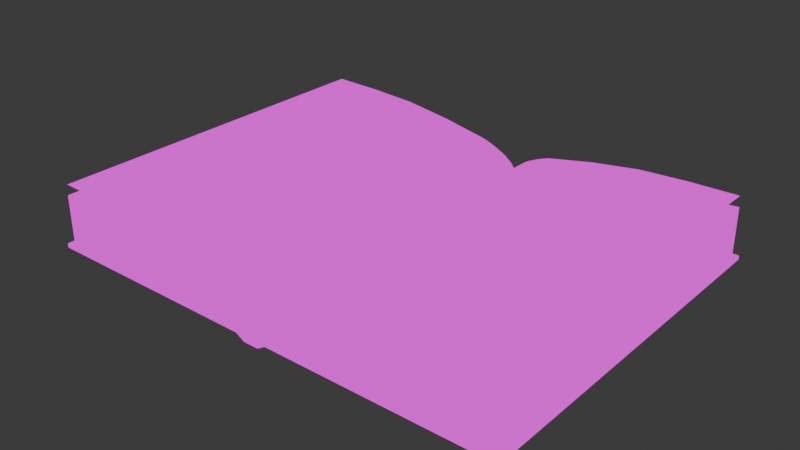 # Source: open_book.blend  (saved by Blender 4.0.36; exported with 4.5.12 LTS)
import bpy
from mathutils import Matrix  # noqa: F401  (used for matrix-valued properties, if any)

bpy.ops.wm.read_factory_settings(use_empty=True)
scene = bpy.context.scene
scene.name = 'Scene'

# ---- collections
col_collection = bpy.data.collections.new('Collection'); scene.collection.children.link(col_collection)

# ---- images (referenced by path relative to the original .blend; pixels are not part of the script)
import os
ASSET_DIR = os.environ.get("B2B_ASSET_DIR", "")  # directory of the original .blend (textures are referenced by path, not embedded)
HERE = os.path.dirname(os.path.abspath(__file__))  # packed textures are extracted next to this script under _unpacked/

def load_image(name, relpath, width, height, colorspace="sRGB"):
    """Load a texture the original file referenced (path relative to the .blend, or extracted next to this script)."""
    p = next((c for c in (os.path.join(HERE, relpath), os.path.join(ASSET_DIR, relpath)) if relpath and os.path.exists(c)), "")
    if p:
        img = bpy.data.images.load(p, check_existing=True)
        img.name = name
    else:  # same state as the original file: an image datablock whose file is absent (Cycles renders it pink)
        img = bpy.data.images.new(name, width, height)
        img.source = "FILE"
        img.filepath = "//" + (relpath or name)
    img.colorspace_settings.name = colorspace
    return img
img_book_png = load_image('book.png', 'book.png', 1024, 1024, 'sRGB')

# ---- materials (node trees are filled in below, after node groups)
mat_book = bpy.data.materials.new('Book')
mat_book.use_transparent_shadow = False

# ---- node groups
ng_auto_smooth = bpy.data.node_groups.new('Auto Smooth', 'GeometryNodeTree')
_s = ng_auto_smooth.interface.new_socket(name='Geometry', in_out='OUTPUT', socket_type='NodeSocketGeometry')
_s = ng_auto_smooth.interface.new_socket(name='Geometry', in_out='INPUT', socket_type='NodeSocketGeometry')
_s = ng_auto_smooth.interface.new_socket(name='Angle', in_out='INPUT', socket_type='NodeSocketFloat')
_s.subtype = 'ANGLE'
_s.min_value = 0.0
_s.max_value = 3.142
ng_auto_smooth.is_modifier = True
_N = ng_auto_smooth.nodes; _L = ng_auto_smooth.links
n0 = _N.new('NodeGroupOutput'); n0.name = 'Group Output'; n0.location = (480, -100)
n1 = _N.new('NodeGroupInput'); n1.name = 'Group Input'; n1.location = (-420, -300)
n2 = _N.new('NodeGroupInput'); n2.name = 'Group Input.001'; n2.location = (-60, -100)
n3 = _N.new('GeometryNodeSetShadeSmooth'); n3.name = 'Set Shade Smooth'; n3.location = (120, -100)
n3.domain = 'EDGE'
n4 = _N.new('GeometryNodeSetShadeSmooth'); n4.name = 'Set Shade Smooth.001'; n4.location = (300, -100)
n5 = _N.new('GeometryNodeInputMeshEdgeAngle'); n5.name = 'Edge Angle'; n5.location = (-420, -220)
n6 = _N.new('GeometryNodeInputEdgeSmooth'); n6.name = 'Is Edge Smooth'; n6.location = (-60, -160)
n7 = _N.new('GeometryNodeInputShadeSmooth'); n7.name = 'Is Face Smooth'; n7.location = (-240, -340)
n8 = _N.new('FunctionNodeBooleanMath'); n8.name = 'Boolean Math'; n8.location = (-60, -220)
n9 = _N.new('FunctionNodeCompare'); n9.name = 'Compare'; n9.location = (-240, -180)
n9.operation = 'LESS_EQUAL'
_L.new(n5.outputs[0], n9.inputs[0])
_L.new(n4.outputs[0], n0.inputs[0])
_L.new(n1.outputs[1], n9.inputs[1])
_L.new(n9.outputs[0], n8.inputs[0])
_L.new(n7.outputs[0], n8.inputs[1])
_L.new(n2.outputs[0], n3.inputs[0])
_L.new(n6.outputs[0], n3.inputs[1])
_L.new(n3.outputs[0], n4.inputs[0])
_L.new(n8.outputs[0], n3.inputs[2])
n0.is_active_output = True

# ---- material node trees
mat_book.use_nodes = True; mat_book.node_tree.nodes.clear()
_N = mat_book.node_tree.nodes; _L = mat_book.node_tree.links
n0 = _N.new('ShaderNodeTexCoord'); n0.name = 'Texture Coordinate'; n0.location = (378, 97)
n1 = _N.new('ShaderNodeMapping'); n1.name = 'Mapping'; n1.location = (636, 134)
n2 = _N.new('ShaderNodeOutputMaterial'); n2.name = 'Material Output'; n2.location = (1292, 129)
n3 = _N.new('ShaderNodeTexImage'); n3.name = 'Image Texture'; n3.location = (907, 134)
n3.image = img_book_png
_L.new(n0.outputs[2], n1.inputs[0])
_L.new(n1.outputs[0], n3.inputs[0])
_L.new(n3.outputs[0], n2.inputs[0])
n2.is_active_output = True

# ---- world
world_world = bpy.data.worlds.new('World'); scene.world = world_world
world_world.use_nodes = True; world_world.node_tree.nodes.clear()
_N = world_world.node_tree.nodes; _L = world_world.node_tree.links
n0 = _N.new('ShaderNodeOutputWorld'); n0.name = 'World Output'; n0.location = (300, 300)
n1 = _N.new('ShaderNodeBackground'); n1.name = 'Background'; n1.location = (10, 300)
n1.inputs[0].default_value = (0.05088, 0.05088, 0.05088, 1.0)
_L.new(n1.outputs[0], n0.inputs[0])
n0.is_active_output = True
world_world.color = (0.05088, 0.05088, 0.05088)
world_world.use_sun_shadow = False
world_world.sun_shadow_jitter_overblur = 0.0

# ---- meshes
me_book = bpy.data.meshes.new('book')
me_book.from_pydata([(-1.05, -0.8049, -0.03967), (-0.1123, -0.8049, -0.04004), (0.0, -0.8049, -0.06275), (-1.05, 0.8049, -0.03996), (-0.1123, 0.8049, -0.04004), (0.0, 0.8049, -0.06275), (1.05, -0.8049, -0.03967), (0.1123, -0.8049, -0.04004), (1.05, 0.8049, -0.03996), (0.1123, 0.8049, -0.04004), (-1.047, -0.8029, 0.1964), (-1.049, -0.8029, 0.1946), (-1.047, -0.8049, 0.1943), (-0.1136, -0.8029, 0.1126), (-0.1136, -0.8049, 0.1104), (-0.07369, -0.8049, -0.0411), (-0.07744, -0.8049, -0.04004), (-0.07679, -0.8049, 0.09767), (-0.07681, -0.8029, 0.09986), (-0.03646, -0.8049, -0.06274), (-0.04024, -0.8049, -0.06167), (-0.03644, -0.8049, 0.07588), (-0.03641, -0.8029, 0.07806), (0.0, -0.8049, 0.05076), (0.0, -0.8029, 0.05297), (-1.049, 0.8029, 0.1946), (-1.047, 0.8029, 0.1964), (-1.047, 0.8049, 0.1943), (-0.1136, 0.8049, 0.1104), (-0.1136, 0.8029, 0.1126), (-0.07679, 0.8049, 0.09767), (-0.07681, 0.8029, 0.09986), (-0.03641, 0.8029, 0.07806), (-0.03644, 0.8049, 0.07588), (0.0, 0.8029, 0.05297), (0.0, 0.8049, 0.05076), (-0.07369, 0.8049, -0.0411), (-0.07744, 0.8049, -0.04004), (-0.04024, 0.8049, -0.06167), (-0.03646, 0.8049, -0.06274), (-0.1121, -0.8069, -0.02711), (-0.1124, -0.8049, -0.02507), (-1.048, 0.8049, -0.01792), (-1.052, 0.8069, -0.01992), (-1.05, 0.8029, -0.01797), (-0.1124, 0.8049, -0.02508), (-0.1121, 0.8069, -0.02711), (-0.07335, -0.8068, -0.02924), (-0.07555, -0.8049, -0.02614), (-0.07713, -0.8069, -0.02812), (-0.07713, 0.8069, -0.02812), (-0.07555, 0.8049, -0.02614), (-0.07335, 0.8068, -0.02924), (-0.0383, 0.8049, -0.04879), (-0.03779, 0.8068, -0.05086), (-0.03779, -0.8068, -0.05086), (-0.0383, -0.8049, -0.04879), (-7.276e-12, 0.8049, -0.05092), (0.0, 0.8068, -0.053), (-1.048, -0.8049, -0.01766), (-1.05, -0.8029, -0.01771), (-1.052, -0.8069, -0.01966), (0.0002335, -0.8068, -0.05296), (0.0, -0.8049, -0.05092), (-0.1087, -0.8253, -0.0379), (-0.109, -0.8233, -0.03998), (-0.07332, -0.8233, -0.03998), (-0.06956, -0.8233, -0.04104), (-0.07086, -0.8253, -0.0379), (-1.068, 0.8253, -0.02149), (-1.07, 0.8233, -0.0214), (-1.068, 0.8233, -0.01946), (-1.068, 0.8253, -0.03783), (-1.068, 0.8233, -0.0399), (-1.07, 0.8233, -0.03789), (-0.03149, 0.8233, -0.0632), (-0.03527, 0.8233, -0.06214), (-0.03297, 0.8253, -0.0612), (0.0, 0.8253, -0.06121), (0.0, 0.8233, -0.06321), (-0.1091, 0.8233, -0.0268), (-0.1088, 0.8253, -0.02883), (-0.109, 0.8233, -0.03998), (-0.1087, 0.8253, -0.0379), (-0.03527, -0.8233, -0.06214), (-0.03149, -0.8233, -0.0632), (-0.03297, -0.8253, -0.0612), (-0.07345, 0.8233, -0.02783), (-0.06967, 0.8233, -0.02895), (-0.07094, 0.8253, -0.02994), (-0.06956, 0.8233, -0.04104), (-0.07332, 0.8233, -0.03998), (-0.07086, 0.8253, -0.0379), (-0.03335, 0.8233, -0.05104), (-0.03285, 0.8253, -0.05311), (0.0, -0.8233, -0.06321), (0.0, -0.8253, -0.06121), (-1.07, -0.8233, -0.0376), (-1.068, -0.8233, -0.03961), (-1.068, -0.8253, -0.03753), (-0.03285, -0.8253, -0.05311), (-0.03335, -0.8233, -0.05104), (0.0, 0.8233, -0.05321), (0.0, 0.8253, -0.05529), (-0.1088, -0.8253, -0.02883), (-0.1091, -0.8233, -0.0268), (-0.06967, -0.8233, -0.02895), (-0.07345, -0.8233, -0.02783), (-0.07094, -0.8253, -0.02994), (-1.068, -0.8253, -0.02122), (-1.068, -0.8233, -0.01919), (-1.07, -0.8233, -0.02114), (0.0, -0.8253, -0.05529), (0.0, -0.8233, -0.05321), (1.047, -0.8029, 0.1964), (1.047, -0.8049, 0.1943), (1.049, -0.8029, 0.1946), (0.1136, -0.8049, 0.1104), (0.1136, -0.8029, 0.1126), (0.07744, -0.8049, -0.04004), (0.07369, -0.8049, -0.0411), (0.07681, -0.8029, 0.09986), (0.07679, -0.8049, 0.09767), (0.04024, -0.8049, -0.06167), (0.03646, -0.8049, -0.06274), (0.03641, -0.8029, 0.07806), (0.03644, -0.8049, 0.07588), (1.049, 0.8029, 0.1946), (1.047, 0.8049, 0.1943), (1.047, 0.8029, 0.1964), (0.1136, 0.8029, 0.1126), (0.1136, 0.8049, 0.1104), (0.07681, 0.8029, 0.09986), (0.07679, 0.8049, 0.09767), (0.03644, 0.8049, 0.07588), (0.03641, 0.8029, 0.07806), (0.07744, 0.8049, -0.04004), (0.07369, 0.8049, -0.0411), (0.03646, 0.8049, -0.06274), (0.04024, 0.8049, -0.06167), (0.1124, -0.8049, -0.02507), (0.1121, -0.8069, -0.02711), (1.048, 0.8049, -0.01792), (1.05, 0.8029, -0.01797), (1.052, 0.8069, -0.01992), (0.1121, 0.8069, -0.02711), (0.1124, 0.8049, -0.02508), (0.07335, -0.8068, -0.02924), (0.07713, -0.8069, -0.02812), (0.07555, -0.8049, -0.02614), (0.07713, 0.8069, -0.02812), (0.07335, 0.8068, -0.02924), (0.07555, 0.8049, -0.02614), (0.03779, 0.8068, -0.05086), (0.0383, 0.8049, -0.04879), (0.0383, -0.8049, -0.04879), (0.03779, -0.8068, -0.05086), (1.048, -0.8049, -0.01766), (1.052, -0.8069, -0.01966), (1.05, -0.8029, -0.01771), (0.109, -0.8233, -0.03998), (0.1087, -0.8253, -0.0379), (0.07332, -0.8233, -0.03998), (0.07086, -0.8253, -0.0379), (0.06956, -0.8233, -0.04104), (1.068, 0.8253, -0.02149), (1.068, 0.8233, -0.01946), (1.07, 0.8233, -0.0214), (1.068, 0.8253, -0.03783), (1.07, 0.8233, -0.03789), (1.068, 0.8233, -0.0399), (0.03149, 0.8233, -0.0632), (0.03297, 0.8253, -0.0612), (0.03527, 0.8233, -0.06214), (0.1088, 0.8253, -0.02883), (0.1091, 0.8233, -0.0268), (0.1087, 0.8253, -0.0379), (0.109, 0.8233, -0.03998), (0.03527, -0.8233, -0.06214), (0.03297, -0.8253, -0.0612), (0.03149, -0.8233, -0.0632), (0.07345, 0.8233, -0.02783), (0.07094, 0.8253, -0.02994), (0.06967, 0.8233, -0.02895), (0.06956, 0.8233, -0.04104), (0.07086, 0.8253, -0.0379), (0.07332, 0.8233, -0.03998), (0.03285, 0.8253, -0.05311), (0.03335, 0.8233, -0.05104), (1.07, -0.8233, -0.0376), (1.068, -0.8253, -0.03753), (1.068, -0.8233, -0.03961), (0.03335, -0.8233, -0.05104), (0.03285, -0.8253, -0.05311), (0.1091, -0.8233, -0.0268), (0.1088, -0.8253, -0.02883), (0.06967, -0.8233, -0.02895), (0.07094, -0.8253, -0.02994), (0.07345, -0.8233, -0.02783), (1.068, -0.8253, -0.02122), (1.07, -0.8233, -0.02114), (1.068, -0.8233, -0.01919)], [], [(0, 3, 4, 1), (17, 14, 41, 48), (62, 113, 192, 156), (15, 20, 84, 67), (78, 77, 94, 103), (51, 30, 33, 53), (57, 35, 134, 154), (62, 55, 101, 113), (57, 53, 33, 35), (51, 45, 28, 30), (2, 62, 113, 112, 96, 95), (153, 188, 102, 58), (19, 2, 95, 85), (1, 16, 66, 65), (23, 21, 56, 63), (23, 63, 155, 126), (56, 21, 17, 48), (32, 31, 18, 22), (57, 62, 2, 5), (34, 24, 125, 135), (14, 12, 59, 41), (5, 39, 75, 79), (54, 58, 102, 93), (34, 32, 22, 24), (104, 109, 99, 64), (46, 50, 87, 80), (29, 26, 10, 13), (31, 29, 13, 18), (86, 100, 108, 68), (108, 104, 64, 68), (112, 96, 179, 193), (3, 0, 98, 73), (83, 72, 69, 81), (111, 70, 74, 97), (78, 103, 187, 172), (92, 89, 94, 77), (112, 100, 86, 96), (16, 1, 4, 37), (55, 47, 106, 101), (52, 54, 93, 88), (49, 40, 105, 107), (20, 15, 36, 38), (40, 61, 110, 105), (61, 43, 71, 110), (2, 19, 39, 5), (37, 4, 82, 91), (43, 46, 80, 71), (4, 3, 73, 82), (6, 7, 9, 8), (122, 149, 140, 117), (120, 164, 178, 123), (185, 172, 187, 182), (152, 154, 134, 133), (38, 36, 90, 76), (58, 57, 5, 79, 78, 103, 102), (139, 173, 184, 137), (152, 133, 131, 146), (2, 5, 138, 124), (7, 160, 162, 119), (146, 131, 128, 142), (45, 42, 27, 28), (119, 136, 9, 7), (135, 125, 121, 132), (0, 1, 65, 98), (117, 140, 157, 115), (141, 194, 201, 158), (6, 191, 160, 7), (35, 34, 24, 23, 63, 62, 57), (195, 161, 190, 199), (145, 175, 181, 150), (130, 118, 114, 129), (132, 121, 118, 130), (179, 163, 197, 193), (197, 163, 161, 195), (124, 180, 95, 2), (8, 170, 191, 6), (176, 174, 165, 168), (200, 189, 169, 167), (185, 182, 174, 176), (5, 79, 171, 138), (123, 139, 137, 120), (156, 192, 196, 147), (151, 183, 188, 153), (148, 198, 194, 141), (155, 149, 122, 126), (92, 83, 81, 89), (158, 201, 166, 144), (116, 159, 143, 127), (136, 186, 177, 9), (144, 166, 175, 145), (9, 177, 170, 8), (10, 11, 12), (25, 26, 27), (42, 43, 44), (47, 48, 49), (50, 51, 52), (59, 60, 61), (66, 67, 68), (69, 70, 71), (72, 73, 74), (75, 76, 77), (84, 85, 86), (87, 88, 89), (90, 91, 92), (97, 98, 99), (106, 107, 108), (109, 110, 111), (114, 115, 116), (127, 128, 129), (142, 143, 144), (147, 148, 149), (150, 151, 152), (157, 158, 159), (162, 163, 164), (165, 166, 167), (168, 169, 170), (171, 172, 173), (178, 179, 180), (181, 182, 183), (184, 185, 186), (189, 190, 191), (196, 197, 198), (199, 200, 201), (90, 36, 37, 91), (14, 17, 18, 13), (10, 26, 25, 11), (31, 32, 33, 30), (87, 50, 52, 88), (17, 21, 22, 18), (32, 34, 35, 33), (16, 37, 36, 15), (20, 38, 39, 19), (21, 23, 24, 22), (59, 12, 11, 60), (29, 31, 30, 28), (28, 27, 26, 29), (12, 14, 13, 10), (27, 42, 44, 25), (56, 48, 47, 55), (43, 61, 60, 44), (42, 45, 46, 43), (51, 53, 54, 52), (55, 62, 63, 56), (53, 57, 58, 54), (45, 51, 50, 46), (61, 40, 41, 59), (40, 49, 48, 41), (65, 66, 68, 64), (69, 72, 74, 70), (77, 78, 79, 75), (67, 84, 86, 68), (85, 95, 96, 86), (97, 74, 73, 98), (83, 92, 91, 82), (72, 83, 82, 73), (92, 77, 76, 90), (98, 65, 64, 99), (99, 109, 111, 97), (101, 106, 108, 100), (70, 111, 110, 71), (71, 80, 81, 69), (88, 93, 94, 89), (100, 112, 113, 101), (93, 102, 103, 94), (80, 87, 89, 81), (109, 104, 105, 110), (104, 108, 107, 105), (15, 67, 66, 16), (49, 107, 106, 47), (19, 85, 84, 20), (38, 76, 75, 39), (186, 136, 137, 184), (118, 121, 122, 117), (116, 127, 129, 114), (133, 134, 135, 132), (183, 151, 150, 181), (121, 125, 126, 122), (134, 35, 34, 135), (120, 137, 136, 119), (124, 138, 139, 123), (125, 24, 23, 126), (159, 116, 115, 157), (131, 133, 132, 130), (130, 129, 128, 131), (114, 118, 117, 115), (127, 143, 142, 128), (156, 147, 149, 155), (143, 159, 158, 144), (144, 145, 146, 142), (151, 153, 154, 152), (155, 63, 62, 156), (153, 58, 57, 154), (145, 150, 152, 146), (157, 140, 141, 158), (140, 149, 148, 141), (161, 163, 162, 160), (167, 169, 168, 165), (171, 79, 78, 172), (163, 179, 178, 164), (179, 96, 95, 180), (191, 170, 169, 189), (177, 186, 185, 176), (170, 177, 176, 168), (184, 173, 172, 185), (190, 161, 160, 191), (189, 200, 199, 190), (193, 197, 196, 192), (166, 201, 200, 167), (165, 174, 175, 166), (182, 187, 188, 183), (192, 113, 112, 193), (187, 103, 102, 188), (174, 182, 181, 175), (201, 194, 195, 199), (194, 198, 197, 195), (119, 162, 164, 120), (147, 196, 198, 148), (123, 178, 180, 124), (138, 171, 173, 139), (11, 25, 44, 60)])
me_book.polygons.foreach_set('use_smooth', [True] * 220)
_uv = me_book.uv_layers.new(name='UVMap')
_uv.uv.foreach_set('vector', [0.2792, 0.01694, 0.2796, 0.4328, 0.035, 0.4354, 0.03501, 0.0146, 0.4655, 0.4805, 0.4662, 0.4905, 0.4255, 0.4905, 0.4256, 0.4805, 0.9992, 0.455, 0.9993, 0.459, 0.9906, 0.4595, 0.9896, 0.4549, 0.02489, 0.01435, 0.01455, 0.01517, 0.01319, 0.01068, 0.02382, 0.009262, 0.004365, 0.441, 0.01264, 0.4402, 0.01317, 0.4422, 0.004527, 0.4426, 0.2443, 0.7284, 0.2835, 0.7269, 0.2838, 0.7371, 0.2444, 0.7381, 0.2833, 0.7506, 0.2451, 0.7512, 0.2447, 0.7409, 0.2836, 0.7418, 0.004565, 0.002242, 0.01435, 0.002136, 0.01342, 0.006784, 0.004585, 0.006328, 0.2443, 0.7489, 0.2444, 0.7381, 0.2838, 0.7371, 0.2832, 0.7484, 0.2443, 0.7284, 0.2436, 0.7178, 0.2831, 0.718, 0.2835, 0.7269, 0.8313, 0.7807, 0.8359, 0.7816, 0.8359, 0.7893, 0.835, 0.7902, 0.8322, 0.7902, 0.8312, 0.7893, 0.9896, 0.8967, 0.9906, 0.8921, 0.9993, 0.8926, 0.9993, 0.8966, 0.01348, 0.0152, 0.00405, 0.01507, 0.004281, 0.01009, 0.01213, 0.01072, 0.03501, 0.0146, 0.02595, 0.01432, 0.02489, 0.009236, 0.03427, 0.009839, 0.4642, 0.4565, 0.4649, 0.4679, 0.4252, 0.4664, 0.4251, 0.4561, 0.3323, 0.7508, 0.2934, 0.7501, 0.2935, 0.7381, 0.3332, 0.7404, 0.4252, 0.4664, 0.4649, 0.4679, 0.4655, 0.4805, 0.4256, 0.4805, 0.6091, 0.4506, 0.5966, 0.4506, 0.5971, 0.001532, 0.6097, 0.00153, 0.8608, 1.0, 0.8615, 0.4994, 0.8645, 0.5, 0.8645, 1.0, 0.6223, 0.4504, 0.6223, 0.001048, 0.6348, 0.001048, 0.6348, 0.4504, 0.4662, 0.4905, 0.4834, 0.7513, 0.4263, 0.7498, 0.4255, 0.4905, 0.00405, 0.4349, 0.01349, 0.4348, 0.01214, 0.4393, 0.004283, 0.4399, 0.01435, 0.4479, 0.004628, 0.4478, 0.004588, 0.4437, 0.01342, 0.4432, 0.6192, 0.4506, 0.6091, 0.4506, 0.6097, 0.00153, 0.6198, 0.001529, 0.03432, 0.006352, 0.2839, 0.006872, 0.2839, 0.01113, 0.03422, 0.00877, 0.03518, 0.449, 0.02623, 0.4489, 0.02558, 0.4448, 0.03443, 0.4447, 0.5851, 0.4506, 0.3089, 0.4504, 0.3089, 0.0006181, 0.5857, 0.001533, 0.5966, 0.4506, 0.5851, 0.4506, 0.5857, 0.001533, 0.5971, 0.001532, 0.01264, 0.009773, 0.01317, 0.007837, 0.02488, 0.006258, 0.02437, 0.008154, 0.02488, 0.006258, 0.03432, 0.006352, 0.03422, 0.00877, 0.02437, 0.008154, 0.9994, 0.4601, 0.9995, 0.4617, 0.9913, 0.4624, 0.9908, 0.4605, 0.2796, 0.4328, 0.2792, 0.01694, 0.2839, 0.01219, 0.2843, 0.4376, 0.03421, 0.4412, 0.2843, 0.4386, 0.2844, 0.4429, 0.03432, 0.4437, 0.2892, 0.01219, 0.2896, 0.4376, 0.2854, 0.4376, 0.2849, 0.01219, 0.9995, 0.8899, 0.9994, 0.8915, 0.9908, 0.8911, 0.9913, 0.8891, 0.02436, 0.4419, 0.02486, 0.4438, 0.01317, 0.4422, 0.01264, 0.4402, 0.004524, 0.00738, 0.01317, 0.007837, 0.01264, 0.009773, 0.004362, 0.008988, 0.02595, 0.01432, 0.03501, 0.0146, 0.035, 0.4354, 0.02593, 0.4357, 0.01435, 0.002136, 0.02519, 0.001124, 0.02455, 0.00532, 0.01342, 0.006784, 0.02518, 0.4489, 0.01435, 0.4479, 0.01342, 0.4432, 0.02454, 0.4447, 0.02624, 0.001074, 0.03519, 0.001036, 0.03444, 0.005283, 0.0256, 0.005254, 0.01455, 0.01517, 0.02489, 0.01435, 0.02487, 0.4357, 0.01456, 0.4348, 0.03519, 0.001036, 0.2797, 0.001504, 0.2839, 0.005808, 0.03444, 0.005283, 0.2944, 0.01643, 0.2949, 0.4333, 0.2907, 0.4376, 0.2902, 0.01219, 0.00405, 0.01507, 0.01348, 0.0152, 0.01349, 0.4348, 0.00405, 0.4349, 0.02593, 0.4357, 0.035, 0.4354, 0.03427, 0.4402, 0.02487, 0.4408, 0.2801, 0.4483, 0.03518, 0.449, 0.03443, 0.4447, 0.2844, 0.444, 0.035, 0.4354, 0.2796, 0.4328, 0.2843, 0.4376, 0.03427, 0.4402, 0.7271, 0.4695, 0.9692, 0.4672, 0.9692, 0.8843, 0.7267, 0.8818, 0.3347, 0.7263, 0.2947, 0.725, 0.2946, 0.7134, 0.3358, 0.7153, 0.9792, 0.467, 0.9802, 0.4619, 0.9908, 0.4633, 0.9894, 0.4678, 0.9797, 0.8907, 0.9913, 0.8891, 0.9908, 0.8911, 0.9792, 0.8926, 0.2836, 0.7325, 0.2836, 0.7418, 0.2447, 0.7409, 0.2438, 0.731, 0.01456, 0.4348, 0.02487, 0.4357, 0.02381, 0.4408, 0.01319, 0.4393, 0.8312, 0.7719, 0.8303, 0.771, 0.8358, 0.7711, 0.8359, 0.7797, 0.835, 0.7806, 0.8322, 0.7806, 0.8312, 0.7796, 0.9894, 0.8838, 0.9908, 0.8882, 0.9803, 0.8896, 0.9792, 0.8846, 0.2836, 0.7325, 0.2438, 0.731, 0.2431, 0.7203, 0.2836, 0.7218, 0.9998, 0.4677, 0.9998, 0.8839, 0.9905, 0.8838, 0.9905, 0.4678, 0.9692, 0.4672, 0.9699, 0.4625, 0.9792, 0.4619, 0.9781, 0.4669, 0.2836, 0.7218, 0.2431, 0.7203, 0.2269, 0.4546, 0.2816, 0.4546, 0.2436, 0.7178, 0.226, 0.4539, 0.2809, 0.4553, 0.2833, 0.7177, 0.9781, 0.4669, 0.9782, 0.8846, 0.9692, 0.8843, 0.9692, 0.4672, 0.6348, 0.4504, 0.6348, 0.001048, 0.6481, 0.001048, 0.6481, 0.4504, 0.2792, 0.01694, 0.03501, 0.0146, 0.03427, 0.009839, 0.2839, 0.01219, 0.3358, 0.7153, 0.2946, 0.7134, 0.2968, 0.4573, 0.3517, 0.4568, 0.969, 0.4538, 0.9697, 0.458, 0.7224, 0.4585, 0.7266, 0.4542, 0.7271, 0.4695, 0.7224, 0.4648, 0.9699, 0.4625, 0.9692, 0.4672, 0.8292, 1.0, 0.8286, 0.9994, 0.8286, 0.5006, 0.8292, 0.5, 0.8608, 0.5, 0.8615, 0.4994, 0.8608, 1.0, 0.9698, 0.459, 0.9699, 0.4614, 0.7225, 0.4638, 0.7224, 0.4596, 0.969, 0.8978, 0.9697, 0.8936, 0.9785, 0.8936, 0.9779, 0.8978, 0.6593, 0.4504, 0.6593, 0.001048, 0.9349, 0.0005607, 0.9349, 0.4499, 0.6481, 0.4504, 0.6481, 0.001048, 0.6593, 0.001048, 0.6593, 0.4504, 0.9913, 0.4624, 0.9797, 0.4608, 0.9792, 0.459, 0.9908, 0.4605, 0.9792, 0.459, 0.9797, 0.4608, 0.9699, 0.4614, 0.9698, 0.459, 0.9905, 0.4678, 0.9918, 0.4634, 0.9996, 0.4628, 0.9998, 0.4677, 0.7267, 0.8818, 0.722, 0.8865, 0.7224, 0.4648, 0.7271, 0.4695, 0.9699, 0.8901, 0.9698, 0.8925, 0.722, 0.8918, 0.722, 0.8876, 0.7172, 0.4648, 0.7214, 0.4648, 0.721, 0.8865, 0.7168, 0.8865, 0.9797, 0.8907, 0.9792, 0.8926, 0.9698, 0.8925, 0.9699, 0.8901, 0.9998, 0.8839, 0.9996, 0.8888, 0.9918, 0.8882, 0.9905, 0.8838, 0.9894, 0.4678, 0.9894, 0.8838, 0.9792, 0.8846, 0.9792, 0.467, 0.9896, 0.4549, 0.9906, 0.4595, 0.9795, 0.458, 0.9789, 0.4539, 0.9789, 0.8977, 0.9795, 0.8936, 0.9906, 0.8921, 0.9896, 0.8967, 0.9778, 0.4538, 0.9785, 0.458, 0.9697, 0.458, 0.969, 0.4538, 0.2935, 0.7381, 0.2947, 0.725, 0.3347, 0.7263, 0.3332, 0.7404, 0.02436, 0.4419, 0.03421, 0.4412, 0.03432, 0.4437, 0.02486, 0.4438, 0.712, 0.469, 0.7162, 0.4648, 0.7157, 0.8865, 0.7116, 0.8823, 0.6626, 0.8537, 0.6107, 0.8539, 0.6104, 0.4558, 0.6631, 0.4558, 0.9782, 0.8846, 0.9792, 0.8897, 0.9699, 0.8891, 0.9692, 0.8843, 0.7262, 0.8971, 0.722, 0.8928, 0.9697, 0.8936, 0.969, 0.8978, 0.9692, 0.8843, 0.9699, 0.8891, 0.722, 0.8865, 0.7267, 0.8818, 0.3089, 0.0006181, 0.3084, 0.0006165, 0.309, 5.826e-05, 0.4015, 0.7538, 0.4009, 0.7538, 0.4009, 0.7532, 0.2791, 0.4488, 0.2801, 0.4483, 0.2796, 0.4488, 0.02519, 0.001124, 0.0258, 0.0005739, 0.02574, 0.0009648, 0.02623, 0.4489, 0.02581, 0.4494, 0.0257, 0.4489, 0.4263, 0.7498, 0.4263, 0.7503, 0.4257, 0.7503, 0.02489, 0.009236, 0.02382, 0.009262, 0.02437, 0.008154, 0.2844, 0.4429, 0.2849, 0.4429, 0.2844, 0.4434, 0.2843, 0.4381, 0.2843, 0.4376, 0.2846, 0.4378, 0.01214, 0.4393, 0.01319, 0.4393, 0.01264, 0.4402, 0.01319, 0.01068, 0.01213, 0.01072, 0.01264, 0.009773, 0.02558, 0.4448, 0.02454, 0.4447, 0.02486, 0.4438, 0.02381, 0.4408, 0.02487, 0.4408, 0.02436, 0.4419, 0.2844, 0.01219, 0.2839, 0.01219, 0.2842, 0.01193, 0.02455, 0.00532, 0.0256, 0.005254, 0.02488, 0.006258, 0.2839, 0.006872, 0.2839, 0.006342, 0.2844, 0.006855, 0.9349, 0.0005607, 0.9348, 1.196e-06, 0.9354, 0.0005598, 0.2269, 0.454, 0.2269, 0.4546, 0.2264, 0.4546, 0.2816, 0.4546, 0.2816, 0.454, 0.2821, 0.454, 0.9789, 0.4539, 0.9783, 0.4537, 0.9783, 0.4533, 0.9784, 0.8979, 0.9789, 0.8977, 0.9783, 0.8983, 0.7276, 0.4537, 0.7266, 0.4542, 0.7271, 0.4537, 0.9792, 0.4619, 0.9797, 0.4608, 0.9802, 0.4619, 0.722, 0.8923, 0.722, 0.8928, 0.7217, 0.8926, 0.722, 0.8876, 0.7215, 0.8875, 0.722, 0.887, 0.9918, 0.8882, 0.9913, 0.8891, 0.9908, 0.8882, 0.9908, 0.4633, 0.9913, 0.4624, 0.9918, 0.4634, 0.9785, 0.8936, 0.9792, 0.8926, 0.9795, 0.8936, 0.9803, 0.8896, 0.9797, 0.8907, 0.9792, 0.8897, 0.7219, 0.4638, 0.7225, 0.4638, 0.7224, 0.4643, 0.9795, 0.458, 0.9792, 0.459, 0.9785, 0.458, 0.7224, 0.4596, 0.7219, 0.4595, 0.7224, 0.459, 0.02381, 0.4408, 0.02487, 0.4357, 0.02593, 0.4357, 0.02487, 0.4408, 0.5859, 0.0009734, 0.5971, 0.0009726, 0.5971, 0.001532, 0.5857, 0.001533, 0.3089, 0.0006181, 0.3089, 0.4504, 0.3083, 0.4504, 0.3084, 0.0006163, 0.5966, 0.4506, 0.6091, 0.4506, 0.6091, 0.4511, 0.5968, 0.4511, 0.02558, 0.4448, 0.02623, 0.4489, 0.02518, 0.4489, 0.02454, 0.4447, 0.5974, 0.0009725, 0.6097, 0.0009711, 0.6097, 0.00153, 0.5971, 0.001532, 0.6091, 0.4506, 0.6192, 0.4506, 0.6192, 0.4511, 0.6094, 0.4511, 0.02595, 0.01432, 0.02593, 0.4357, 0.02487, 0.4357, 0.02489, 0.01435, 0.01455, 0.01517, 0.01456, 0.4348, 0.01349, 0.4348, 0.01348, 0.0152, 0.6099, 0.0009711, 0.6198, 0.0009696, 0.6198, 0.001529, 0.6097, 0.00153, 0.4263, 0.7498, 0.4834, 0.7513, 0.4835, 0.7518, 0.4263, 0.7503, 0.5851, 0.4506, 0.5966, 0.4506, 0.5966, 0.4511, 0.5853, 0.4511, 0.5851, 0.4511, 0.3089, 0.4509, 0.3089, 0.4504, 0.5851, 0.4506, 0.309, 5.826e-05, 0.5857, 0.0009734, 0.5857, 0.001533, 0.3089, 0.0006181, 0.2809, 0.4553, 0.226, 0.4539, 0.2259, 0.4533, 0.2809, 0.4547, 0.01474, 0.001551, 0.0258, 0.0005661, 0.02519, 0.001124, 0.01435, 0.002136, 0.2949, 0.4333, 0.2944, 0.01643, 0.2949, 0.01746, 0.2954, 0.4323, 0.2791, 0.4488, 0.03528, 0.4495, 0.03518, 0.449, 0.2801, 0.4483, 0.02579, 0.4494, 0.01474, 0.4485, 0.01435, 0.4479, 0.02518, 0.4489, 0.01435, 0.002136, 0.004565, 0.002242, 0.004659, 0.001748, 0.01447, 0.001575, 0.01447, 0.4484, 0.004662, 0.4483, 0.004628, 0.4478, 0.01435, 0.4479, 0.03528, 0.4495, 0.02581, 0.4494, 0.02623, 0.4489, 0.03518, 0.449, 0.2797, 0.001504, 0.03519, 0.001036, 0.03529, 0.0005187, 0.2786, 0.0009781, 0.03519, 0.001036, 0.02624, 0.001074, 0.02582, 0.000566, 0.03528, 0.0005187, 0.03427, 0.009839, 0.02489, 0.009236, 0.02437, 0.008154, 0.03422, 0.00877, 0.2844, 0.4429, 0.2843, 0.4386, 0.2849, 0.4386, 0.2849, 0.4429, 0.01264, 0.4402, 0.004365, 0.441, 0.004283, 0.4399, 0.01214, 0.4393, 0.02382, 0.009262, 0.01319, 0.01068, 0.01264, 0.009773, 0.02437, 0.008154, 0.01213, 0.01072, 0.004281, 0.01009, 0.004362, 0.008988, 0.01264, 0.009773, 0.2849, 0.01219, 0.2854, 0.4376, 0.2843, 0.4376, 0.2839, 0.01219, 0.03421, 0.4412, 0.02436, 0.4419, 0.02487, 0.4408, 0.03427, 0.4402, 0.2843, 0.4386, 0.03421, 0.4412, 0.03427, 0.4402, 0.2843, 0.4376, 0.02436, 0.4419, 0.01264, 0.4402, 0.01319, 0.4393, 0.02381, 0.4408, 0.2839, 0.01219, 0.03427, 0.009839, 0.03422, 0.00877, 0.2839, 0.01113, 0.2839, 0.01113, 0.2839, 0.006872, 0.2844, 0.006855, 0.2844, 0.01115, 0.01342, 0.006784, 0.02455, 0.00532, 0.02488, 0.006258, 0.01317, 0.007837, 0.2896, 0.4376, 0.2892, 0.01219, 0.2902, 0.01219, 0.2907, 0.4376, 0.2844, 0.444, 0.03443, 0.4447, 0.03432, 0.4437, 0.2844, 0.4429, 0.02454, 0.4447, 0.01342, 0.4432, 0.01317, 0.4422, 0.02486, 0.4438, 0.01317, 0.007837, 0.004524, 0.00738, 0.004585, 0.006328, 0.01342, 0.006784, 0.01342, 0.4432, 0.004588, 0.4437, 0.004527, 0.4426, 0.01317, 0.4422, 0.03443, 0.4447, 0.02558, 0.4448, 0.02486, 0.4438, 0.03432, 0.4437, 0.2839, 0.006872, 0.03432, 0.006352, 0.03444, 0.005283, 0.2839, 0.005808, 0.03432, 0.006352, 0.02488, 0.006258, 0.0256, 0.005254, 0.03444, 0.005283, 0.02489, 0.01435, 0.02382, 0.009262, 0.02489, 0.009236, 0.02595, 0.01432, 0.02624, 0.001074, 0.0256, 0.005254, 0.02455, 0.00532, 0.02519, 0.001124, 0.01348, 0.0152, 0.01213, 0.01072, 0.01319, 0.01068, 0.01455, 0.01517, 0.01456, 0.4348, 0.01319, 0.4393, 0.01214, 0.4393, 0.01349, 0.4348, 0.9792, 0.8897, 0.9782, 0.8846, 0.9792, 0.8846, 0.9803, 0.8896, 0.6593, 0.001048, 0.6481, 0.001048, 0.6481, 0.0004882, 0.6591, 0.0004882, 0.9354, 0.0005597, 0.9354, 0.4499, 0.9349, 0.4499, 0.9349, 0.0005607, 0.6477, 0.4509, 0.6348, 0.4509, 0.6348, 0.4504, 0.6481, 0.4504, 0.9795, 0.8936, 0.9789, 0.8977, 0.9779, 0.8978, 0.9785, 0.8936, 0.6481, 0.001048, 0.6348, 0.001048, 0.6348, 0.0004882, 0.6477, 0.0004882, 0.6345, 0.4509, 0.6223, 0.4509, 0.6223, 0.4504, 0.6348, 0.4504, 0.9792, 0.467, 0.9792, 0.8846, 0.9782, 0.8846, 0.9781, 0.4669, 0.9905, 0.4678, 0.9905, 0.8838, 0.9894, 0.8838, 0.9894, 0.4678, 0.6348, 0.001048, 0.6223, 0.001048, 0.6223, 0.0004882, 0.6345, 0.0004882, 0.2968, 0.4567, 0.3518, 0.4562, 0.3517, 0.4568, 0.2968, 0.4573, 0.6591, 0.4509, 0.6481, 0.4509, 0.6481, 0.4504, 0.6593, 0.4504, 0.6593, 0.4504, 0.9349, 0.4499, 0.9348, 0.4504, 0.6593, 0.4509, 0.9349, 0.0005607, 0.6593, 0.001048, 0.6593, 0.0004882, 0.9348, 1.196e-06, 0.2269, 0.454, 0.2816, 0.454, 0.2816, 0.4546, 0.2269, 0.4546, 0.9896, 0.4549, 0.9789, 0.4539, 0.9783, 0.4533, 0.9892, 0.4543, 0.7111, 0.8812, 0.7115, 0.4701, 0.712, 0.469, 0.7116, 0.8823, 0.7262, 0.8971, 0.969, 0.8978, 0.9689, 0.8983, 0.7272, 0.8976, 0.9789, 0.8977, 0.9896, 0.8967, 0.9892, 0.8973, 0.9783, 0.8983, 0.9895, 0.4543, 0.9992, 0.4545, 0.9992, 0.455, 0.9896, 0.4549, 0.9896, 0.8967, 0.9993, 0.8966, 0.9992, 0.8971, 0.9895, 0.8973, 0.969, 0.8978, 0.9779, 0.8978, 0.9783, 0.8983, 0.9689, 0.8983, 0.7276, 0.4537, 0.9689, 0.4533, 0.969, 0.4538, 0.7266, 0.4542, 0.9689, 0.4533, 0.9783, 0.4533, 0.9778, 0.4538, 0.969, 0.4538, 0.9699, 0.4614, 0.9797, 0.4608, 0.9792, 0.4619, 0.9699, 0.4625, 0.7215, 0.8918, 0.7215, 0.8875, 0.722, 0.8876, 0.722, 0.8918, 0.9918, 0.8882, 0.9996, 0.8888, 0.9995, 0.8899, 0.9913, 0.8891, 0.9797, 0.4608, 0.9913, 0.4624, 0.9908, 0.4633, 0.9802, 0.4619, 0.9913, 0.4624, 0.9995, 0.4617, 0.9996, 0.4628, 0.9918, 0.4634, 0.7224, 0.4648, 0.722, 0.8865, 0.721, 0.8865, 0.7214, 0.4648, 0.9699, 0.8891, 0.9792, 0.8897, 0.9797, 0.8907, 0.9699, 0.8901, 0.722, 0.8865, 0.9699, 0.8891, 0.9699, 0.8901, 0.722, 0.8876, 0.9803, 0.8896, 0.9908, 0.8882, 0.9913, 0.8891, 0.9797, 0.8907, 0.7225, 0.4638, 0.9699, 0.4614, 0.9699, 0.4625, 0.7224, 0.4648, 0.7219, 0.4638, 0.7219, 0.4595, 0.7224, 0.4596, 0.7225, 0.4638, 0.9908, 0.4605, 0.9792, 0.459, 0.9795, 0.458, 0.9906, 0.4595, 0.7157, 0.8865, 0.7162, 0.4648, 0.7172, 0.4648, 0.7168, 0.8865, 0.722, 0.8918, 0.9698, 0.8925, 0.9697, 0.8936, 0.722, 0.8928, 0.9792, 0.8926, 0.9908, 0.8911, 0.9906, 0.8921, 0.9795, 0.8936, 0.9906, 0.4595, 0.9993, 0.459, 0.9994, 0.4601, 0.9908, 0.4605, 0.9908, 0.8911, 0.9994, 0.8915, 0.9993, 0.8926, 0.9906, 0.8921, 0.9698, 0.8925, 0.9792, 0.8926, 0.9785, 0.8936, 0.9697, 0.8936, 0.7224, 0.4585, 0.9697, 0.458, 0.9698, 0.459, 0.7224, 0.4596, 0.9697, 0.458, 0.9785, 0.458, 0.9792, 0.459, 0.9698, 0.459, 0.9781, 0.4669, 0.9792, 0.4619, 0.9802, 0.4619, 0.9792, 0.467, 0.9789, 0.4539, 0.9795, 0.458, 0.9785, 0.458, 0.9778, 0.4538, 0.9894, 0.4678, 0.9908, 0.4633, 0.9918, 0.4634, 0.9905, 0.4678, 0.9905, 0.8838, 0.9918, 0.8882, 0.9908, 0.8882, 0.9894, 0.8838, 0.6632, 0.4563, 0.6631, 0.9025, 0.6108, 0.9024, 0.6104, 0.4559])
me_book.materials.append(mat_book)
me_book.update()
me_book.normals_split_custom_set([tuple(v) for v in zip(*[iter([-0.001254, -0.001241, -1.0, -0.001045, 0.001033, -1.0, -8.276e-05, 0.001427, -1.0, -0.000215, -0.001534, -1.0, 0.1674, -0.916, 0.3646, 0.08759, -0.9193, 0.3836, 0.006605, -0.9259, 0.3777, 0.08055, -0.9469, 0.3113, -0.05359, -0.3945, 0.9173, -0.0573, -0.3997, 0.9149, -0.2902, -0.3471, 0.8918, -0.2846, -0.317, 0.9047, -0.3931, -0.04446, -0.9184, -0.4111, -0.045, -0.9105, -0.3738, -0.394, -0.8397, -0.3867, -0.4627, -0.7977, -0.0001225, 0.924, -0.3823, -0.1236, 0.8899, -0.439, 0.08624, 0.9399, 0.3304, 0.02376, 0.9323, 0.3608, 0.08056, 0.9469, 0.3113, 0.1674, 0.916, 0.3646, 0.2192, 0.9118, 0.3473, 0.168, 0.8867, 0.4308, -0.0216, 0.9224, 0.3857, -0.1561, 0.9614, 0.2265, -0.2192, 0.9118, 0.3473, -0.168, 0.8867, 0.4308, 0.05377, -0.3765, 0.9249, 0.2843, -0.3163, 0.905, 0.2901, -0.3473, 0.8917, 0.05715, -0.3966, 0.9162, 0.0216, 0.9224, 0.3857, 0.168, 0.8867, 0.4308, 0.2192, 0.9118, 0.3473, 0.1561, 0.9614, 0.2265, 0.08056, 0.9469, 0.3113, 0.006547, 0.9259, 0.3777, 0.08759, 0.9193, 0.3836, 0.1674, 0.916, 0.3646, 0.9999, -0.00255, -0.01106, 1.0, -0.002605, -0.008641, 0.9999, -0.005888, -0.01141, 0.9999, -0.005888, -0.01141, 0.9999, -0.005888, -0.01141, 0.9999, -0.005888, -0.01141, -0.2848, 0.3176, 0.9045, -0.2903, 0.3469, 0.8918, -0.05749, 0.3976, 0.9157, -0.05406, 0.387, 0.9205, -0.1487, -0.009088, -0.9888, -0.0002526, 0.01259, -0.9999, -0.0002659, -0.3714, -0.9285, -0.09771, -0.3582, -0.9285, -0.000215, -0.001534, -1.0, -0.1277, -0.0147, -0.9917, -0.112, -0.4426, -0.8897, -0.0001522, -0.3925, -0.9198, 0.1561, -0.9614, 0.2265, 0.2192, -0.9118, 0.3473, 0.168, -0.8861, 0.4319, 0.02202, -0.9173, 0.3975, -0.1561, -0.9614, 0.2265, -0.02102, -0.9259, 0.3771, -0.168, -0.8865, 0.4313, -0.2192, -0.9118, 0.3473, 0.168, -0.8861, 0.4319, 0.2192, -0.9118, 0.3473, 0.1674, -0.916, 0.3646, 0.08055, -0.9469, 0.3113, 0.4817, 0.365, 0.7967, 0.367, 0.377, 0.8504, 0.367, -0.377, 0.8504, 0.4817, -0.365, 0.7967, 1.0, 3.189e-05, -0.003891, 1.0, -0.002605, -0.008641, 0.9999, -0.00255, -0.01106, 1.0, 3.935e-05, -0.005355, -0.5191, 0.4039, 0.7532, -0.5191, -0.4039, 0.7532, -0.4817, -0.365, 0.7967, -0.4817, 0.365, 0.7967, 0.08759, -0.9193, 0.3836, -0.3177, -0.8884, 0.3314, -0.2568, -0.8275, 0.4992, 0.006605, -0.9259, 0.3777, -0.0002526, -0.01259, -0.9999, -0.1487, 0.009088, -0.9888, -0.09771, 0.3582, -0.9285, -0.0002659, 0.3714, -0.9285, 0.2848, 0.3176, 0.9045, 0.05406, 0.387, 0.9205, 0.05749, 0.3976, 0.9157, 0.2903, 0.3469, 0.8918, 0.5191, 0.4039, 0.7532, 0.4817, 0.365, 0.7967, 0.4817, -0.365, 0.7967, 0.5191, -0.4039, 0.7532, 0.007462, -0.9241, 0.3821, -0.337, -0.8783, 0.3392, -0.3407, -0.8799, -0.3311, -4.425e-05, -0.9273, -0.3742, 0.01671, 0.3761, 0.9264, 0.1224, 0.39, 0.9126, 0.1337, 0.3287, 0.9349, 0.01733, 0.3741, 0.9272, 0.1891, 0.3864, 0.9028, -0.2811, 0.3601, 0.8896, -0.2813, -0.3601, 0.8895, 0.1891, -0.3864, 0.9028, 0.367, 0.377, 0.8504, 0.1891, 0.3864, 0.9028, 0.1891, -0.3864, 0.9028, 0.367, -0.377, 0.8504, -0.1236, -0.8899, -0.439, 0.08625, -0.9399, 0.3304, 0.1608, -0.8706, 0.4651, -0.07833, -0.9564, -0.2814, 0.1608, -0.8706, 0.4651, 0.007462, -0.9241, 0.3821, -4.425e-05, -0.9273, -0.3742, -0.07833, -0.9564, -0.2814, -0.02376, -0.9323, 0.3608, 0.0001225, -0.924, -0.3823, 0.1236, -0.8899, -0.439, -0.08624, -0.9399, 0.3304, -0.001045, 0.001033, -1.0, -0.001254, -0.001241, -1.0, -0.3454, -0.3494, -0.871, -0.3455, 0.3492, -0.871, 8.36e-06, 0.9273, -0.3742, -0.3409, 0.8799, -0.3309, -0.337, 0.8782, 0.3395, 0.007413, 0.9241, 0.3821, -0.8711, -0.3437, 0.3509, -0.8711, 0.3435, 0.3511, -0.8765, 0.3442, -0.3364, -0.8763, -0.3445, -0.3367, 0.0001225, 0.924, -0.3823, -0.02376, 0.9323, 0.3608, -0.08624, 0.9399, 0.3304, 0.1236, 0.8899, -0.439, -0.07833, 0.9564, -0.2814, 0.1608, 0.8706, 0.4651, 0.08624, 0.9399, 0.3304, -0.1236, 0.8899, -0.439, 0.02376, -0.9323, 0.3608, 0.08625, -0.9399, 0.3304, -0.1236, -0.8899, -0.439, -0.0001225, -0.924, -0.3823, -0.1277, -0.0147, -0.9917, -0.000215, -0.001534, -1.0, -8.276e-05, 0.001427, -1.0, -0.1277, 0.0147, -0.9917, 0.2843, -0.3163, 0.905, 0.4075, -0.3061, 0.8604, 0.4084, -0.2484, 0.8783, 0.2901, -0.3473, 0.8917, 0.4075, 0.3061, 0.8604, 0.2848, 0.3176, 0.9045, 0.2903, 0.3469, 0.8918, 0.4084, 0.2484, 0.8784, 0.1224, -0.39, 0.9126, 0.01685, -0.3761, 0.9264, 0.01745, -0.3741, 0.9272, 0.1337, -0.3287, 0.9349, -0.4111, -0.045, -0.9105, -0.3931, -0.04446, -0.9184, -0.3931, 0.04446, -0.9184, -0.4111, 0.045, -0.9105, 0.01685, -0.3761, 0.9264, -0.08391, -0.09128, 0.9923, -0.3305, -0.3424, 0.8795, 0.01745, -0.3741, 0.9272, -0.08391, -0.09128, 0.9923, -0.08403, 0.09135, 0.9923, -0.3305, 0.3425, 0.8795, -0.3305, -0.3424, 0.8795, -0.0002526, 0.01259, -0.9999, -0.1487, -0.009088, -0.9888, -0.1487, 0.009088, -0.9888, -0.0002526, -0.01259, -0.9999, -0.1277, 0.0147, -0.9917, -8.276e-05, 0.001427, -1.0, -1.76e-05, 0.3925, -0.9198, -0.112, 0.4426, -0.8897, -0.08403, 0.09135, 0.9923, 0.01671, 0.3761, 0.9264, 0.01733, 0.3741, 0.9272, -0.3305, 0.3425, 0.8795, -8.276e-05, 0.001427, -1.0, -0.001045, 0.001033, -1.0, -0.3455, 0.3492, -0.871, -1.76e-05, 0.3925, -0.9198, 0.001341, -0.00107, -1.0, 0.0001854, -0.00149, -1.0, 0.0002157, 0.00142, -1.0, 0.001212, 0.0008257, -1.0, -0.1674, -0.916, 0.3646, -0.08055, -0.9469, 0.3113, -0.006605, -0.9259, 0.3777, -0.08759, -0.9193, 0.3836, 0.3931, -0.04446, -0.9184, 0.3867, -0.4627, -0.7977, 0.3738, -0.394, -0.8397, 0.4111, -0.045, -0.9105, 0.07833, 0.9564, -0.2814, 0.1236, 0.8899, -0.439, -0.08624, 0.9399, 0.3304, -0.1608, 0.8706, 0.4651, -0.08055, 0.9469, 0.3113, -0.168, 0.8867, 0.4308, -0.2192, 0.9118, 0.3473, -0.1674, 0.916, 0.3646, -0.4111, 0.045, -0.9105, -0.3931, 0.04446, -0.9184, -0.3867, 0.4627, -0.7977, -0.3738, 0.394, -0.8397, 1.0, -1.769e-10, 3.614e-11, 1.0, 3.189e-05, -0.003891, 1.0, 3.935e-05, -0.005355, 1.0, -1.769e-10, 3.614e-11, 1.0, -1.769e-10, 3.614e-11, 1.0, -1.769e-10, 3.614e-11, 1.0, -1.769e-10, 3.614e-11, 0.4111, 0.045, -0.9105, 0.3738, 0.394, -0.8397, 0.3867, 0.4627, -0.7977, 0.3931, 0.04446, -0.9184, -0.08055, 0.9469, 0.3113, -0.1674, 0.916, 0.3646, -0.08759, 0.9193, 0.3836, -0.006547, 0.9259, 0.3777, 0.0002526, 0.01259, -0.9999, 0.0002526, -0.01259, -0.9999, 0.1487, 0.009088, -0.9888, 0.1487, -0.009088, -0.9888, 0.0001854, -0.00149, -1.0, 0.0001522, -0.3925, -0.9198, 0.112, -0.4426, -0.8897, 0.1277, -0.0147, -0.9917, -0.006547, 0.9259, 0.3777, -0.08759, 0.9193, 0.3836, 0.3176, 0.8883, 0.3318, 0.257, 0.8274, 0.4994, 0.006547, 0.9259, 0.3777, -0.257, 0.8273, 0.4994, -0.3176, 0.8883, 0.3318, 0.08759, 0.9193, 0.3836, 0.1277, -0.0147, -0.9917, 0.1277, 0.0147, -0.9917, 0.0002157, 0.00142, -1.0, 0.0001854, -0.00149, -1.0, -0.4817, 0.365, 0.7967, -0.4817, -0.365, 0.7967, -0.367, -0.377, 0.8504, -0.367, 0.377, 0.8504, -0.001254, -0.001241, -1.0, -0.000215, -0.001534, -1.0, -0.0001522, -0.3925, -0.9198, -0.3454, -0.3494, -0.871, -0.08759, -0.9193, 0.3836, -0.006605, -0.9259, 0.3777, 0.2568, -0.8275, 0.4992, 0.3177, -0.8884, 0.3314, -0.01685, -0.3761, 0.9264, -0.01745, -0.3741, 0.9272, 0.3305, -0.3424, 0.8795, 0.08391, -0.09128, 0.9923, 0.001341, -0.00107, -1.0, 0.3454, -0.3494, -0.871, 0.0001522, -0.3925, -0.9198, 0.0001854, -0.00149, -1.0, 1.0, 8.987e-11, 0.001113, 1.0, 8.987e-11, 0.001113, 1.0, 8.987e-11, 0.001113, 1.0, 8.987e-11, 0.001113, 1.0, 8.987e-11, 0.001113, 1.0, -0.002605, -0.008641, 1.0, 3.189e-05, -0.003891, -0.007462, -0.9241, 0.3821, 4.424e-05, -0.9273, -0.3742, 0.3407, -0.8799, -0.3312, 0.337, -0.8783, 0.3392, -0.01671, 0.3761, 0.9264, -0.01733, 0.3741, 0.9272, -0.1337, 0.3287, 0.9349, -0.1224, 0.39, 0.9126, -0.1891, 0.3864, 0.9028, -0.1891, -0.3864, 0.9028, 0.2813, -0.3601, 0.8895, 0.2811, 0.3601, 0.8896, -0.367, 0.377, 0.8504, -0.367, -0.377, 0.8504, -0.1891, -0.3864, 0.9028, -0.1891, 0.3864, 0.9028, 0.1236, -0.8899, -0.439, 0.07833, -0.9564, -0.2814, -0.1608, -0.8706, 0.4651, -0.08624, -0.9399, 0.3304, -0.1608, -0.8706, 0.4651, 0.07833, -0.9564, -0.2814, 4.424e-05, -0.9273, -0.3742, -0.007462, -0.9241, 0.3821, 0.1487, -0.009088, -0.9888, 0.09771, -0.3582, -0.9285, 0.0002659, -0.3714, -0.9285, 0.0002526, 0.01259, -0.9999, 0.001212, 0.0008257, -1.0, 0.3455, 0.3492, -0.871, 0.3454, -0.3494, -0.871, 0.001341, -0.00107, -1.0, -8.352e-06, 0.9273, -0.3742, -0.007413, 0.9241, 0.3821, 0.337, 0.8782, 0.3395, 0.3409, 0.88, -0.3309, 0.8711, -0.3437, 0.3509, 0.8763, -0.3445, -0.3367, 0.8765, 0.3443, -0.3364, 0.8711, 0.3435, 0.3511, 0.07833, 0.9564, -0.2814, -0.1608, 0.8706, 0.4651, -0.007413, 0.9241, 0.3821, -8.352e-06, 0.9273, -0.3742, 0.0002526, -0.01259, -0.9999, 0.0002659, 0.3714, -0.9285, 0.09771, 0.3582, -0.9285, 0.1487, 0.009088, -0.9888, 0.4111, -0.045, -0.9105, 0.4111, 0.045, -0.9105, 0.3931, 0.04446, -0.9184, 0.3931, -0.04446, -0.9184, -0.2846, -0.317, 0.9047, -0.2902, -0.3471, 0.8918, -0.4084, -0.2484, 0.8784, -0.4075, -0.3061, 0.8604, -0.4075, 0.3061, 0.8604, -0.4084, 0.2484, 0.8784, -0.2903, 0.3469, 0.8918, -0.2848, 0.3176, 0.9045, -0.1224, -0.39, 0.9126, -0.1337, -0.3287, 0.9349, -0.01745, -0.3741, 0.9272, -0.01685, -0.3761, 0.9264, -0.168, -0.8865, 0.4313, -0.08055, -0.9469, 0.3113, -0.1674, -0.916, 0.3646, -0.2192, -0.9118, 0.3473, -0.07833, 0.9564, -0.2814, 8.36e-06, 0.9273, -0.3742, 0.007413, 0.9241, 0.3821, 0.1608, 0.8706, 0.4651, 0.08391, -0.09128, 0.9923, 0.3305, -0.3424, 0.8795, 0.3304, 0.3425, 0.8795, 0.08403, 0.09135, 0.9923, 0.8605, -0.3501, 0.37, 0.8235, -0.249, 0.5098, 0.8233, 0.2488, 0.5101, 0.8605, 0.35, 0.3703, 0.1277, 0.0147, -0.9917, 0.112, 0.4426, -0.8897, 1.76e-05, 0.3925, -0.9198, 0.0002157, 0.00142, -1.0, 0.08403, 0.09135, 0.9923, 0.3304, 0.3425, 0.8795, -0.01733, 0.3741, 0.9272, -0.01671, 0.3761, 0.9264, 0.0002157, 0.00142, -1.0, 1.76e-05, 0.3925, -0.9198, 0.3455, 0.3492, -0.871, 0.001212, 0.0008257, -1.0, -0.2813, -0.3601, 0.8895, -0.8605, -0.3501, 0.37, -0.3177, -0.8884, 0.3314, -0.8605, 0.35, 0.3703, -0.2811, 0.3601, 0.8896, -0.3176, 0.8883, 0.3318, -0.257, 0.8273, 0.4994, -0.08403, 0.09135, 0.9923, -0.8233, 0.2488, 0.5101, 0.4075, -0.3061, 0.8604, 0.08055, -0.9469, 0.3113, 0.1224, -0.39, 0.9126, 0.1224, 0.39, 0.9126, 0.08056, 0.9469, 0.3113, 0.4075, 0.3061, 0.8604, -0.2568, -0.8275, 0.4992, -0.8235, -0.249, 0.5098, -0.08391, -0.09128, 0.9923, -0.112, -0.4426, -0.8897, -0.3867, -0.4627, -0.7977, -0.07833, -0.9564, -0.2814, -0.337, 0.8782, 0.3395, -0.8711, 0.3435, 0.3511, -0.3305, 0.3425, 0.8795, -0.3409, 0.8799, -0.3309, -0.3455, 0.3492, -0.871, -0.8765, 0.3442, -0.3364, -0.09771, 0.3582, -0.9285, -0.3738, 0.394, -0.8397, -0.1236, 0.8899, -0.439, -0.3738, -0.394, -0.8397, -0.09771, -0.3582, -0.9285, -0.1236, -0.8899, -0.439, 0.1337, 0.3287, 0.9349, 0.4084, 0.2484, 0.8784, 0.1608, 0.8706, 0.4651, -0.3867, 0.4627, -0.7977, -0.112, 0.4426, -0.8897, -0.07833, 0.9564, -0.2814, -0.8763, -0.3445, -0.3367, -0.3454, -0.3494, -0.871, -0.3407, -0.8799, -0.3311, 0.4084, -0.2484, 0.8783, 0.1337, -0.3287, 0.9349, 0.1608, -0.8706, 0.4651, -0.337, -0.8783, 0.3392, -0.3305, -0.3424, 0.8795, -0.8711, -0.3437, 0.3509, 0.2813, -0.3601, 0.8895, 0.3177, -0.8884, 0.3314, 0.8605, -0.3501, 0.37, 0.8605, 0.35, 0.3703, 0.3176, 0.8883, 0.3318, 0.2811, 0.3601, 0.8896, 0.257, 0.8274, 0.4994, 0.8233, 0.2488, 0.5101, 0.08403, 0.09135, 0.9923, -0.4075, -0.3061, 0.8604, -0.1224, -0.39, 0.9126, -0.08055, -0.9469, 0.3113, -0.1224, 0.39, 0.9126, -0.4075, 0.3061, 0.8604, -0.08055, 0.9469, 0.3113, 0.2568, -0.8275, 0.4992, 0.08391, -0.09128, 0.9923, 0.8235, -0.249, 0.5098, 0.112, -0.4426, -0.8897, 0.07833, -0.9564, -0.2814, 0.3867, -0.4627, -0.7977, 0.337, 0.8782, 0.3395, 0.3304, 0.3425, 0.8795, 0.8711, 0.3435, 0.3511, 0.3409, 0.88, -0.3309, 0.8765, 0.3443, -0.3364, 0.3455, 0.3492, -0.871, 0.09771, 0.3582, -0.9285, 0.1236, 0.8899, -0.439, 0.3738, 0.394, -0.8397, 0.3738, -0.394, -0.8397, 0.1236, -0.8899, -0.439, 0.09771, -0.3582, -0.9285, -0.1337, 0.3287, 0.9349, -0.1608, 0.8706, 0.4651, -0.4084, 0.2484, 0.8784, 0.3867, 0.4627, -0.7977, 0.07833, 0.9564, -0.2814, 0.112, 0.4426, -0.8897, 0.8763, -0.3445, -0.3367, 0.3407, -0.8799, -0.3312, 0.3454, -0.3494, -0.871, -0.4084, -0.2484, 0.8784, -0.1608, -0.8706, 0.4651, -0.1337, -0.3287, 0.9349, 0.337, -0.8783, 0.3392, 0.8711, -0.3437, 0.3509, 0.3305, -0.3424, 0.8795, -0.3867, 0.4627, -0.7977, -0.3931, 0.04446, -0.9184, -0.1277, 0.0147, -0.9917, -0.112, 0.4426, -0.8897, 0.08759, -0.9193, 0.3836, 0.1674, -0.916, 0.3646, 0.367, -0.377, 0.8504, 0.1891, -0.3864, 0.9028, -0.2813, -0.3601, 0.8895, -0.2811, 0.3601, 0.8896, -0.8605, 0.35, 0.3703, -0.8605, -0.3501, 0.37, 0.367, 0.377, 0.8504, 0.4817, 0.365, 0.7967, 0.2192, 0.9118, 0.3473, 0.1674, 0.916, 0.3646, 0.1337, 0.3287, 0.9349, 0.1224, 0.39, 0.9126, 0.4075, 0.3061, 0.8604, 0.4084, 0.2484, 0.8784, 0.1674, -0.916, 0.3646, 0.2192, -0.9118, 0.3473, 0.4817, -0.365, 0.7967, 0.367, -0.377, 0.8504, 0.4817, 0.365, 0.7967, 0.5191, 0.4039, 0.7532, 0.1561, 0.9614, 0.2265, 0.2192, 0.9118, 0.3473, -0.1277, -0.0147, -0.9917, -0.1277, 0.0147, -0.9917, -0.3931, 0.04446, -0.9184, -0.3931, -0.04446, -0.9184, -0.4111, -0.045, -0.9105, -0.4111, 0.045, -0.9105, -0.1487, 0.009088, -0.9888, -0.1487, -0.009088, -0.9888, 0.2192, -0.9118, 0.3473, 0.1561, -0.9614, 0.2265, 0.5191, -0.4039, 0.7532, 0.4817, -0.365, 0.7967, -0.2568, -0.8275, 0.4992, -0.3177, -0.8884, 0.3314, -0.8605, -0.3501, 0.37, -0.8235, -0.249, 0.5098, 0.1891, 0.3864, 0.9028, 0.367, 0.377, 0.8504, 0.1674, 0.916, 0.3646, 0.08759, 0.9193, 0.3836, 0.08759, 0.9193, 0.3836, -0.3176, 0.8883, 0.3318, -0.2811, 0.3601, 0.8896, 0.1891, 0.3864, 0.9028, -0.3177, -0.8884, 0.3314, 0.08759, -0.9193, 0.3836, 0.1891, -0.3864, 0.9028, -0.2813, -0.3601, 0.8895, -0.3176, 0.8883, 0.3318, -0.257, 0.8273, 0.4994, -0.8233, 0.2488, 0.5101, -0.8605, 0.35, 0.3703, 0.168, -0.8861, 0.4319, 0.08055, -0.9469, 0.3113, 0.4075, -0.3061, 0.8604, 0.2843, -0.3163, 0.905, -0.08403, 0.09135, 0.9923, -0.08391, -0.09128, 0.9923, -0.8235, -0.249, 0.5098, -0.8233, 0.2488, 0.5101, -0.257, 0.8273, 0.4994, 0.006547, 0.9259, 0.3777, 0.01671, 0.3761, 0.9264, -0.08403, 0.09135, 0.9923, 0.08056, 0.9469, 0.3113, 0.168, 0.8867, 0.4308, 0.2848, 0.3176, 0.9045, 0.4075, 0.3061, 0.8604, 0.2843, -0.3163, 0.905, 0.05377, -0.3765, 0.9249, 0.02202, -0.9173, 0.3975, 0.168, -0.8861, 0.4319, 0.168, 0.8867, 0.4308, 0.0216, 0.9224, 0.3857, 0.05406, 0.387, 0.9205, 0.2848, 0.3176, 0.9045, 0.006547, 0.9259, 0.3777, 0.08056, 0.9469, 0.3113, 0.1224, 0.39, 0.9126, 0.01671, 0.3761, 0.9264, -0.08391, -0.09128, 0.9923, 0.01685, -0.3761, 0.9264, 0.006605, -0.9259, 0.3777, -0.2568, -0.8275, 0.4992, 0.01685, -0.3761, 0.9264, 0.1224, -0.39, 0.9126, 0.08055, -0.9469, 0.3113, 0.006605, -0.9259, 0.3777, -0.0001522, -0.3925, -0.9198, -0.112, -0.4426, -0.8897, -0.07833, -0.9564, -0.2814, -4.425e-05, -0.9273, -0.3742, -0.337, 0.8782, 0.3395, -0.3409, 0.8799, -0.3309, -0.8765, 0.3442, -0.3364, -0.8711, 0.3435, 0.3511, -0.1236, 0.8899, -0.439, -0.0001225, 0.924, -0.3823, -0.0002659, 0.3714, -0.9285, -0.09771, 0.3582, -0.9285, -0.3867, -0.4627, -0.7977, -0.3738, -0.394, -0.8397, -0.1236, -0.8899, -0.439, -0.07833, -0.9564, -0.2814, -0.09771, -0.3582, -0.9285, -0.0002659, -0.3714, -0.9285, -0.0001225, -0.924, -0.3823, -0.1236, -0.8899, -0.439, -0.8763, -0.3445, -0.3367, -0.8765, 0.3442, -0.3364, -0.3455, 0.3492, -0.871, -0.3454, -0.3494, -0.871, 8.36e-06, 0.9273, -0.3742, -0.07833, 0.9564, -0.2814, -0.112, 0.4426, -0.8897, -1.76e-05, 0.3925, -0.9198, -0.3409, 0.8799, -0.3309, 8.36e-06, 0.9273, -0.3742, -1.76e-05, 0.3925, -0.9198, -0.3455, 0.3492, -0.871, -0.07833, 0.9564, -0.2814, -0.1236, 0.8899, -0.439, -0.3738, 0.394, -0.8397, -0.3867, 0.4627, -0.7977, -0.3454, -0.3494, -0.871, -0.0001522, -0.3925, -0.9198, -4.425e-05, -0.9273, -0.3742, -0.3407, -0.8799, -0.3311, -0.3407, -0.8799, -0.3311, -0.337, -0.8783, 0.3392, -0.8711, -0.3437, 0.3509, -0.8763, -0.3445, -0.3367, 0.2901, -0.3473, 0.8917, 0.4084, -0.2484, 0.8783, 0.1608, -0.8706, 0.4651, 0.08625, -0.9399, 0.3304, -0.8711, 0.3435, 0.3511, -0.8711, -0.3437, 0.3509, -0.3305, -0.3424, 0.8795, -0.3305, 0.3425, 0.8795, -0.3305, 0.3425, 0.8795, 0.01733, 0.3741, 0.9272, 0.007413, 0.9241, 0.3821, -0.337, 0.8782, 0.3395, 0.4084, 0.2484, 0.8784, 0.2903, 0.3469, 0.8918, 0.08624, 0.9399, 0.3304, 0.1608, 0.8706, 0.4651, 0.08625, -0.9399, 0.3304, 0.02376, -0.9323, 0.3608, 0.05715, -0.3966, 0.9162, 0.2901, -0.3473, 0.8917, 0.2903, 0.3469, 0.8918, 0.05749, 0.3976, 0.9157, 0.02376, 0.9323, 0.3608, 0.08624, 0.9399, 0.3304, 0.01733, 0.3741, 0.9272, 0.1337, 0.3287, 0.9349, 0.1608, 0.8706, 0.4651, 0.007413, 0.9241, 0.3821, -0.337, -0.8783, 0.3392, 0.007462, -0.9241, 0.3821, 0.01745, -0.3741, 0.9272, -0.3305, -0.3424, 0.8795, 0.007462, -0.9241, 0.3821, 0.1608, -0.8706, 0.4651, 0.1337, -0.3287, 0.9349, 0.01745, -0.3741, 0.9272, -0.3931, -0.04446, -0.9184, -0.3867, -0.4627, -0.7977, -0.112, -0.4426, -0.8897, -0.1277, -0.0147, -0.9917, 0.1224, -0.39, 0.9126, 0.1337, -0.3287, 0.9349, 0.4084, -0.2484, 0.8783, 0.4075, -0.3061, 0.8604, -0.1487, -0.009088, -0.9888, -0.09771, -0.3582, -0.9285, -0.3738, -0.394, -0.8397, -0.4111, -0.045, -0.9105, -0.4111, 0.045, -0.9105, -0.3738, 0.394, -0.8397, -0.09771, 0.3582, -0.9285, -0.1487, 0.009088, -0.9888, 0.112, 0.4426, -0.8897, 0.1277, 0.0147, -0.9917, 0.3931, 0.04446, -0.9184, 0.3867, 0.4627, -0.7977, -0.1891, -0.3864, 0.9028, -0.367, -0.377, 0.8504, -0.1674, -0.916, 0.3646, -0.08759, -0.9193, 0.3836, 0.8605, -0.3501, 0.37, 0.8605, 0.35, 0.3703, 0.2811, 0.3601, 0.8896, 0.2813, -0.3601, 0.8895, -0.1674, 0.916, 0.3646, -0.2192, 0.9118, 0.3473, -0.4817, 0.365, 0.7967, -0.367, 0.377, 0.8504, -0.4084, 0.2484, 0.8784, -0.4075, 0.3061, 0.8604, -0.1224, 0.39, 0.9126, -0.1337, 0.3287, 0.9349, -0.367, -0.377, 0.8504, -0.4817, -0.365, 0.7967, -0.2192, -0.9118, 0.3473, -0.1674, -0.916, 0.3646, -0.2192, 0.9118, 0.3473, -0.1561, 0.9614, 0.2265, -0.5191, 0.4039, 0.7532, -0.4817, 0.365, 0.7967, 0.3931, -0.04446, -0.9184, 0.3931, 0.04446, -0.9184, 0.1277, 0.0147, -0.9917, 0.1277, -0.0147, -0.9917, 0.1487, -0.009088, -0.9888, 0.1487, 0.009088, -0.9888, 0.4111, 0.045, -0.9105, 0.4111, -0.045, -0.9105, -0.4817, -0.365, 0.7967, -0.5191, -0.4039, 0.7532, -0.1561, -0.9614, 0.2265, -0.2192, -0.9118, 0.3473, 0.8235, -0.249, 0.5098, 0.8605, -0.3501, 0.37, 0.3177, -0.8884, 0.3314, 0.2568, -0.8275, 0.4992, -0.08759, 0.9193, 0.3836, -0.1674, 0.916, 0.3646, -0.367, 0.377, 0.8504, -0.1891, 0.3864, 0.9028, -0.1891, 0.3864, 0.9028, 0.2811, 0.3601, 0.8896, 0.3176, 0.8883, 0.3318, -0.08759, 0.9193, 0.3836, 0.2813, -0.3601, 0.8895, -0.1891, -0.3864, 0.9028, -0.08759, -0.9193, 0.3836, 0.3177, -0.8884, 0.3314, 0.8605, 0.35, 0.3703, 0.8233, 0.2488, 0.5101, 0.257, 0.8274, 0.4994, 0.3176, 0.8883, 0.3318, -0.2846, -0.317, 0.9047, -0.4075, -0.3061, 0.8604, -0.08055, -0.9469, 0.3113, -0.168, -0.8865, 0.4313, 0.8233, 0.2488, 0.5101, 0.8235, -0.249, 0.5098, 0.08391, -0.09128, 0.9923, 0.08403, 0.09135, 0.9923, 0.08403, 0.09135, 0.9923, -0.01671, 0.3761, 0.9264, -0.006547, 0.9259, 0.3777, 0.257, 0.8274, 0.4994, -0.4075, 0.3061, 0.8604, -0.2848, 0.3176, 0.9045, -0.168, 0.8867, 0.4308, -0.08055, 0.9469, 0.3113, -0.168, -0.8865, 0.4313, -0.02102, -0.9259, 0.3771, -0.05359, -0.3945, 0.9173, -0.2846, -0.317, 0.9047, -0.2848, 0.3176, 0.9045, -0.05406, 0.387, 0.9205, -0.0216, 0.9224, 0.3857, -0.168, 0.8867, 0.4308, -0.01671, 0.3761, 0.9264, -0.1224, 0.39, 0.9126, -0.08055, 0.9469, 0.3113, -0.006547, 0.9259, 0.3777, 0.2568, -0.8275, 0.4992, -0.006605, -0.9259, 0.3777, -0.01685, -0.3761, 0.9264, 0.08391, -0.09128, 0.9923, -0.006605, -0.9259, 0.3777, -0.08055, -0.9469, 0.3113, -0.1224, -0.39, 0.9126, -0.01685, -0.3761, 0.9264, 4.424e-05, -0.9273, -0.3742, 0.07833, -0.9564, -0.2814, 0.112, -0.4426, -0.8897, 0.0001522, -0.3925, -0.9198, 0.8711, 0.3435, 0.3511, 0.8765, 0.3443, -0.3364, 0.3409, 0.88, -0.3309, 0.337, 0.8782, 0.3395, 0.09771, 0.3582, -0.9285, 0.0002659, 0.3714, -0.9285, 0.0001225, 0.924, -0.3823, 0.1236, 0.8899, -0.439, 0.07833, -0.9564, -0.2814, 0.1236, -0.8899, -0.439, 0.3738, -0.394, -0.8397, 0.3867, -0.4627, -0.7977, 0.1236, -0.8899, -0.439, 0.0001225, -0.924, -0.3823, 0.0002659, -0.3714, -0.9285, 0.09771, -0.3582, -0.9285, 0.3454, -0.3494, -0.871, 0.3455, 0.3492, -0.871, 0.8765, 0.3443, -0.3364, 0.8763, -0.3445, -0.3367, 1.76e-05, 0.3925, -0.9198, 0.112, 0.4426, -0.8897, 0.07833, 0.9564, -0.2814, -8.352e-06, 0.9273, -0.3742, 0.3455, 0.3492, -0.871, 1.76e-05, 0.3925, -0.9198, -8.352e-06, 0.9273, -0.3742, 0.3409, 0.88, -0.3309, 0.3867, 0.4627, -0.7977, 0.3738, 0.394, -0.8397, 0.1236, 0.8899, -0.439, 0.07833, 0.9564, -0.2814, 0.3407, -0.8799, -0.3312, 4.424e-05, -0.9273, -0.3742, 0.0001522, -0.3925, -0.9198, 0.3454, -0.3494, -0.871, 0.8763, -0.3445, -0.3367, 0.8711, -0.3437, 0.3509, 0.337, -0.8783, 0.3392, 0.3407, -0.8799, -0.3312, -0.08624, -0.9399, 0.3304, -0.1608, -0.8706, 0.4651, -0.4084, -0.2484, 0.8784, -0.2902, -0.3471, 0.8918, 0.3304, 0.3425, 0.8795, 0.3305, -0.3424, 0.8795, 0.8711, -0.3437, 0.3509, 0.8711, 0.3435, 0.3511, 0.337, 0.8782, 0.3395, -0.007413, 0.9241, 0.3821, -0.01733, 0.3741, 0.9272, 0.3304, 0.3425, 0.8795, -0.1608, 0.8706, 0.4651, -0.08624, 0.9399, 0.3304, -0.2903, 0.3469, 0.8918, -0.4084, 0.2484, 0.8784, -0.2902, -0.3471, 0.8918, -0.0573, -0.3997, 0.9149, -0.02376, -0.9323, 0.3608, -0.08624, -0.9399, 0.3304, -0.08624, 0.9399, 0.3304, -0.02376, 0.9323, 0.3608, -0.05749, 0.3976, 0.9157, -0.2903, 0.3469, 0.8918, -0.007413, 0.9241, 0.3821, -0.1608, 0.8706, 0.4651, -0.1337, 0.3287, 0.9349, -0.01733, 0.3741, 0.9272, 0.3305, -0.3424, 0.8795, -0.01745, -0.3741, 0.9272, -0.007462, -0.9241, 0.3821, 0.337, -0.8783, 0.3392, -0.01745, -0.3741, 0.9272, -0.1337, -0.3287, 0.9349, -0.1608, -0.8706, 0.4651, -0.007462, -0.9241, 0.3821, 0.1277, -0.0147, -0.9917, 0.112, -0.4426, -0.8897, 0.3867, -0.4627, -0.7977, 0.3931, -0.04446, -0.9184, -0.4075, -0.3061, 0.8604, -0.4084, -0.2484, 0.8784, -0.1337, -0.3287, 0.9349, -0.1224, -0.39, 0.9126, 0.4111, -0.045, -0.9105, 0.3738, -0.394, -0.8397, 0.09771, -0.3582, -0.9285, 0.1487, -0.009088, -0.9888, 0.1487, 0.009088, -0.9888, 0.09771, 0.3582, -0.9285, 0.3738, 0.394, -0.8397, 0.4111, 0.045, -0.9105, -0.8605, -0.3501, 0.37, -0.8605, 0.35, 0.3703, -0.8233, 0.2488, 0.5101, -0.8235, -0.249, 0.5098])] * 3)])
me_plane_001 = bpy.data.meshes.new('Plane.001')
me_plane_001.from_pydata([(0.0001304, 0.8032, 0.002574), (0.0001304, -0.8032, 0.002574), (-1.044, 0.8032, -0.1881), (-1.044, -0.8032, -0.1881), (-1.022, 0.8032, -0.1599), (-0.8747, 0.8032, -0.08444), (-0.9823, 0.8032, -0.1303), (-0.9284, 0.8032, -0.1044), (-0.8747, -0.8032, -0.08444), (-1.022, -0.8032, -0.1599), (-0.9284, -0.8032, -0.1044), (-0.9823, -0.8032, -0.1303), (-0.2186, 0.8032, -0.001228), (-0.4373, 0.8032, -0.01212), (-0.656, 0.8032, -0.04225), (-0.656, -0.8032, -0.04225), (-0.4373, -0.8032, -0.01212), (-0.2186, -0.8032, -0.001228), (-2.088, 0.8032, 0.002574), (-2.088, -0.8032, 0.002574), (-1.065, 0.8032, -0.1599), (-1.213, 0.8032, -0.08444), (-1.105, 0.8032, -0.1303), (-1.159, 0.8032, -0.1044), (-1.213, -0.8032, -0.08444), (-1.065, -0.8032, -0.1599), (-1.159, -0.8032, -0.1044), (-1.105, -0.8032, -0.1303), (-1.869, 0.8032, -0.001228), (-1.65, 0.8032, -0.01212), (-1.432, 0.8032, -0.04225), (-1.432, -0.8032, -0.04225), (-1.65, -0.8032, -0.01212), (-1.869, -0.8032, -0.001228)], [], [(4, 2, 3, 9), (8, 5, 7, 10), (10, 7, 6, 11), (11, 6, 4, 9), (12, 17, 1, 0), (5, 8, 15, 14), (14, 15, 16, 13), (13, 16, 17, 12), (20, 25, 3, 2), (24, 26, 23, 21), (26, 27, 22, 23), (27, 25, 20, 22), (28, 18, 19, 33), (21, 30, 31, 24), (30, 29, 32, 31), (29, 28, 33, 32)])
me_plane_001.polygons.foreach_set('use_smooth', [True] * 16)
_uv = me_plane_001.uv_layers.new(name='UVMap')
_uv.uv.foreach_set('vector', [0.612, 0.0023, 0.6207, 0.0023, 0.6207, 0.4507, 0.612, 0.4507, 0.565, 0.4507, 0.565, 0.0023, 0.5809, 0.0023, 0.5809, 0.4507, 0.5809, 0.4507, 0.5809, 0.0023, 0.5979, 0.0023, 0.5979, 0.4507, 0.5979, 0.4507, 0.5979, 0.0023, 0.612, 0.0023, 0.612, 0.4507, 0.374, 0.0023, 0.374, 0.4507, 0.3112, 0.4507, 0.3112, 0.0023, 0.565, 0.0023, 0.565, 0.4507, 0.5001, 0.4507, 0.5001, 0.0023, 0.5001, 0.0023, 0.5001, 0.4507, 0.4367, 0.4507, 0.4367, 0.0023, 0.4367, 0.0023, 0.4367, 0.4507, 0.374, 0.4507, 0.374, 0.0023, 0.6294, 0.0023, 0.6294, 0.4507, 0.6207, 0.4507, 0.6207, 0.0023, 0.6764, 0.4507, 0.6605, 0.4507, 0.6605, 0.0023, 0.6764, 0.0023, 0.6605, 0.4507, 0.6434, 0.4507, 0.6434, 0.0023, 0.6605, 0.0023, 0.6434, 0.4507, 0.6294, 0.4507, 0.6294, 0.0023, 0.6434, 0.0023, 0.8674, 0.0023, 0.9302, 0.002299, 0.9302, 0.4507, 0.8674, 0.4507, 0.6764, 0.0023, 0.7413, 0.0023, 0.7413, 0.4507, 0.6764, 0.4507, 0.7413, 0.0023, 0.8047, 0.0023, 0.8047, 0.4507, 0.7413, 0.4507, 0.8047, 0.0023, 0.8674, 0.0023, 0.8674, 0.4507, 0.8047, 0.4507])
me_plane_001.materials.append(mat_book)
me_plane_001.update()

# ---- objects
ob_book = bpy.data.objects.new('book', me_book)
ob_plane = bpy.data.objects.new('Plane', me_plane_001)

# ---- transforms, parenting, visibility, modifiers, constraints
ob_book.location = (-0.0002121, 0.1334, 0.03164)
ob_plane.location = (1.044, 0.1334, 0.2727)
_m = ob_plane.modifiers.new('Auto Smooth', 'NODES')
_m.node_group = ng_auto_smooth
_gi = [s.identifier for s in ng_auto_smooth.interface.items_tree if s.item_type == 'SOCKET' and s.in_out == 'INPUT']
_m[_gi[1]] = 0.5236  # Angle

# ---- collection membership
col_collection.objects.link(ob_book)
col_collection.objects.link(ob_plane)

# ---- scene / render settings (as saved in the file)
scene.frame_start = 1; scene.frame_end = 250; scene.frame_set(0)
scene.render.engine = 'BLENDER_EEVEE_NEXT'
scene.cycles.sampling_pattern = 'TABULATED_SOBOL'
bpy.context.view_layer.update()

# ---- added for rendering (the .blend has no active camera and no usable light): camera, sun
cam_auto = bpy.data.cameras.new('AutoCamera')
cam_auto.lens = 50.0
cam_auto.sensor_width = 36.0
cam_auto.clip_end = 1000.0
ob_auto_camera = bpy.data.objects.new('AutoCamera', cam_auto)
scene.collection.objects.link(ob_auto_camera)
ob_auto_camera.location = (2.51697, -2.88717, 2.1356)
ob_auto_camera.rotation_euler = (1.09748, -7.21219e-08, 0.694738)
scene.camera = ob_auto_camera
light_auto_sun = bpy.data.lights.new('AutoSun', 'SUN')
light_auto_sun.energy = 3.0
light_auto_sun.angle = 0.0523599
ob_auto_sun = bpy.data.objects.new('AutoSun', light_auto_sun)
scene.collection.objects.link(ob_auto_sun)
ob_auto_sun.rotation_euler = (0.872665, 0.174533, 0.523599)
bpy.context.view_layer.update()
